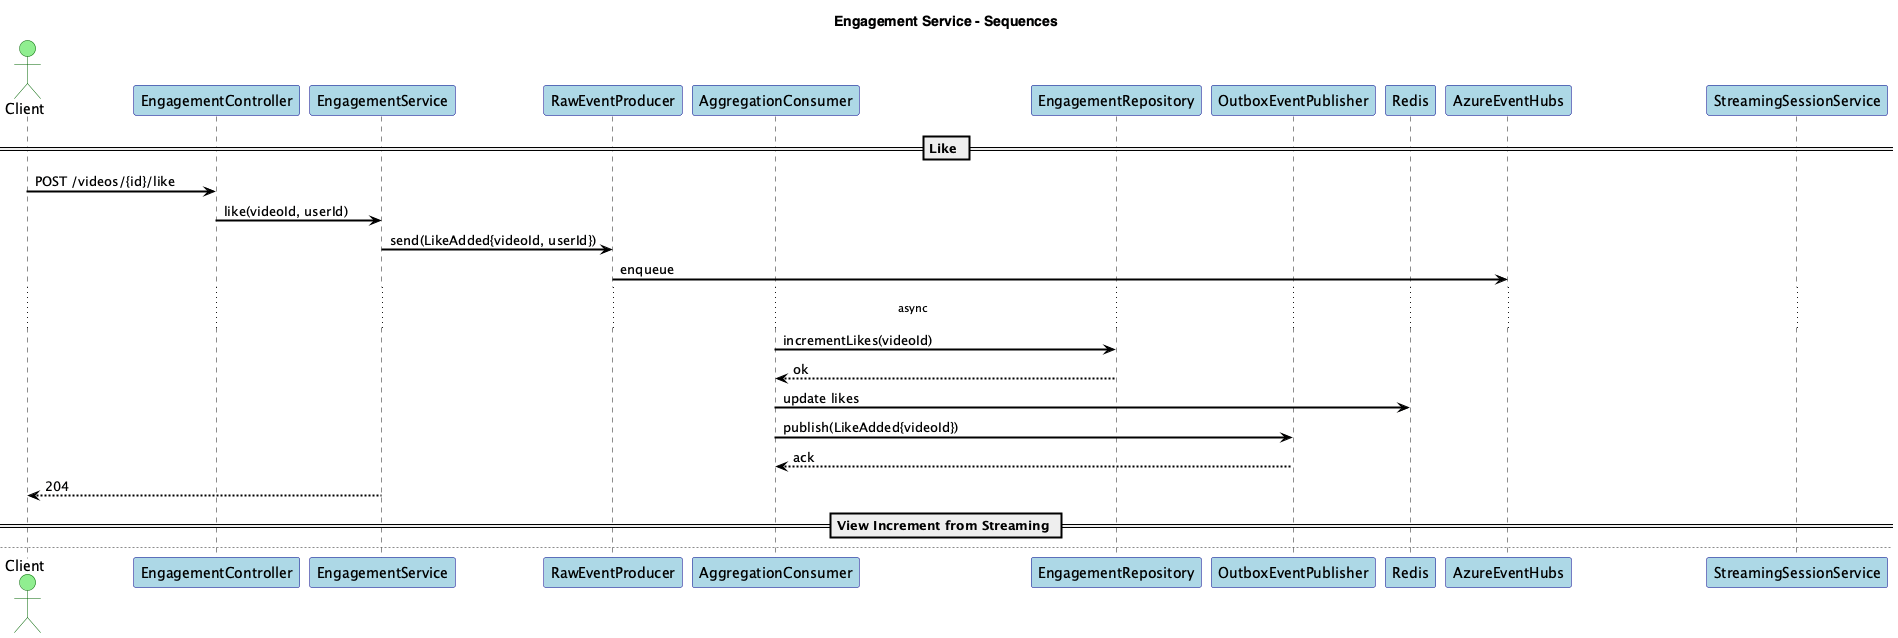

The diagram above was rendered by PlantUML. Its source (embedded in the PNG):
@startuml
title Engagement Service - Sequences

skinparam shadowing false
skinparam fontName "Helvetica"
skinparam titleFontName "Helvetica"
skinparam legendFontName "Helvetica"
skinparam noteFontName "Helvetica"
skinparam backgroundColor white
skinparam participantBackgroundColor lightblue
skinparam participantBorderColor darkblue
skinparam actorBackgroundColor lightgreen
skinparam actorBorderColor darkgreen
skinparam arrowColor black
skinparam arrowThickness 2
skinparam sequenceArrowThickness 2
skinparam sequenceMessageAlignment left
skinparam sequenceReferenceBackgroundColor lightyellow
skinparam sequenceReferenceBorderColor black


actor Client
participant "EngagementController" as C
participant "EngagementService" as S
participant "RawEventProducer" as EH
participant "AggregationConsumer" as Agg
participant "EngagementRepository" as Repo
participant "OutboxEventPublisher" as Outbox
participant "Redis" as Cache
participant "AzureEventHubs" as EventHubs

== Like ==
Client -> C: POST /videos/{id}/like
C -> S: like(videoId, userId)
S -> EH: send(LikeAdded{videoId, userId})
EH -> EventHubs: enqueue
... async ...
Agg -> Repo: incrementLikes(videoId)
Repo --> Agg: ok
Agg -> Cache: update likes
Agg -> Outbox: publish(LikeAdded{videoId})
Outbox --> Agg: ack
S --> Client: 204

== View Increment from Streaming ==
newpage View Increment
participant "StreamingSessionService" as Stream
Stream -> EventHubs: ViewCompleted{videoId, watchedSeconds}
... async ...
Agg -> Repo: incrementViews(videoId, +1 or +watchedSeconds)
Repo --> Agg: ok
Agg -> Cache: update views
Agg -> Outbox: publish(ViewIncremented{videoId})
Outbox --> Agg: ack

== Get Counters ==
newpage Get Counters
Client -> C: GET /videos/{id}/counters
C -> S: getCounters(videoId)
S -> Cache: get(videoId)
Cache --> S: miss
S -> Repo: get(videoId)
Repo --> S: Counters
S -> Cache: set(videoId, Counters)
S --> Client: 200 CountersDTO

@enduml